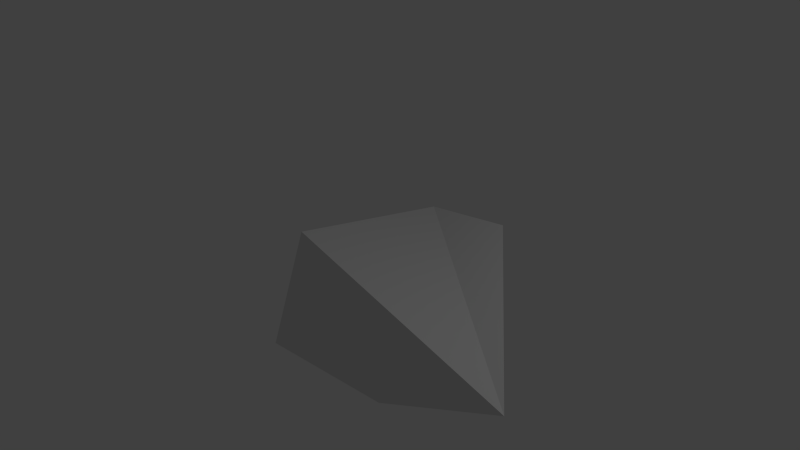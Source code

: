 # Source: SixSided.blend  (saved by Blender 2.76.0; exported with 4.5.12 LTS)
import bpy
from mathutils import Matrix  # noqa: F401  (used for matrix-valued properties, if any)

bpy.ops.wm.read_factory_settings(use_empty=True)
scene = bpy.context.scene
scene.name = 'Scene'

# ---- collections
col_collection_1 = bpy.data.collections.new('Collection 1'); scene.collection.children.link(col_collection_1)

# ---- materials (node trees are filled in below, after node groups)
mat_material = bpy.data.materials.new('Material')
mat_material.alpha_threshold = 0.0
mat_material.use_transparent_shadow = False
mat_material.roughness = 0.5
mat_material.line_color = (0.0, 0.0, 0.0, 1.0)

# ---- material node trees

# ---- world
world_world = bpy.data.worlds.new('World'); scene.world = world_world
world_world.color = (0.05088, 0.05088, 0.05088)
world_world.use_sun_shadow = False
world_world.sun_shadow_jitter_overblur = 0.0
world_world.cycles.sampling_method = 'MANUAL'
world_world.cycles.sample_map_resolution = 256

# ---- cameras
cam_camera = bpy.data.cameras.new('Camera')
cam_camera.clip_end = 100.0
cam_camera.lens = 35.0
cam_camera.sensor_width = 32.0
cam_camera.sensor_height = 18.0
cam_camera.ortho_scale = 7.314
cam_camera.dof.focus_distance = 0.0
cam_camera.dof.aperture_fstop = 128.0

# ---- lights
light_lamp = bpy.data.lights.new('Lamp', 'POINT')
light_lamp.transmission_factor = 0.0
light_lamp.cutoff_distance = 30.0
light_lamp.energy = 100.0
light_lamp.shadow_buffer_clip_start = 1.001
light_lamp.shadow_soft_size = 0.1
light_lamp.shadow_maximum_resolution = 0.006
light_lamp.use_absolute_resolution = True
light_lamp.cycles.use_multiple_importance_sampling = False

# ---- meshes
me_cube = bpy.data.meshes.new('Cube')
me_cube.from_pydata([(3.523, 0.7291, -0.7254), (0.4128, -1.448, -1.409), (-1.313, -1.552, -1.022), (-0.884, 0.8252, -0.8162), (1.19, 0.4959, 0.5885), (-0.05365, -0.3749, 0.6859), (-0.94, -0.3578, 0.922), (-1.935, 0.3703, 1.46), (0.4128, -1.448, -1.409)], [], [(0, 1, 2, 3), (4, 7, 6, 5), (0, 4, 5, 1), (1, 5, 6, 2), (2, 6, 7, 3), (4, 0, 3, 7)])
me_cube.materials.append(mat_material)
me_cube.use_remesh_preserve_volume = False
me_cube.use_remesh_preserve_attributes = False
me_cube.use_mirror_vertex_groups = False
me_cube.update()

# ---- objects
ob_cube = bpy.data.objects.new('Cube', me_cube)
ob_lamp = bpy.data.objects.new('Lamp', light_lamp)
ob_camera = bpy.data.objects.new('Camera', cam_camera)

# ---- transforms, parenting, visibility, modifiers, constraints
ob_cube.location = (0.0, 0.0, -0.8889)
ob_cube.rotation_euler = (-0.2469, 3.15, -3.366)
ob_cube.lock_rotations_4d = False
ob_cube.empty_display_type = 'ARROWS'
ob_cube.lineart.crease_threshold = 0.0
ob_lamp.location = (4.076, 1.005, 5.904)
ob_lamp.rotation_euler = (0.6503, 0.05522, 1.866)
ob_lamp.lock_rotations_4d = False
ob_lamp.empty_display_type = 'ARROWS'
ob_lamp.color = (0.0, 0.0, 0.0, 0.0)
ob_lamp.lineart.crease_threshold = 0.0
ob_camera.location = (7.481, -6.508, 5.344)
ob_camera.rotation_euler = (1.109, 0.01082, 0.8149)
ob_camera.lock_rotations_4d = False
ob_camera.empty_display_type = 'ARROWS'
ob_camera.color = (0.0, 0.0, 0.0, 0.0)
ob_camera.display_type = 'WIRE'
ob_camera.lineart.crease_threshold = 0.0

# ---- collection membership
col_collection_1.objects.link(ob_cube)
col_collection_1.objects.link(ob_lamp)
col_collection_1.objects.link(ob_camera)

# ---- scene / render settings (as saved in the file)
scene.camera = ob_camera
scene.frame_start = 1; scene.frame_end = 250; scene.frame_set(1)
scene.render.engine = 'BLENDER_EEVEE_NEXT'
scene.render.resolution_percentage = 50
scene.render.dither_intensity = 0.0
scene.cycles.use_denoising = False
scene.cycles.samples = 10
scene.cycles.sampling_pattern = 'TABULATED_SOBOL'
scene.cycles.light_sampling_threshold = 0.0
scene.cycles.use_adaptive_sampling = False
scene.cycles.use_light_tree = False
scene.cycles.blur_glossy = 0.0
scene.cycles.pixel_filter_type = 'GAUSSIAN'
scene.cycles.sample_clamp_indirect = 0.0
scene.view_settings.view_transform = 'Standard'
bpy.context.view_layer.update()
